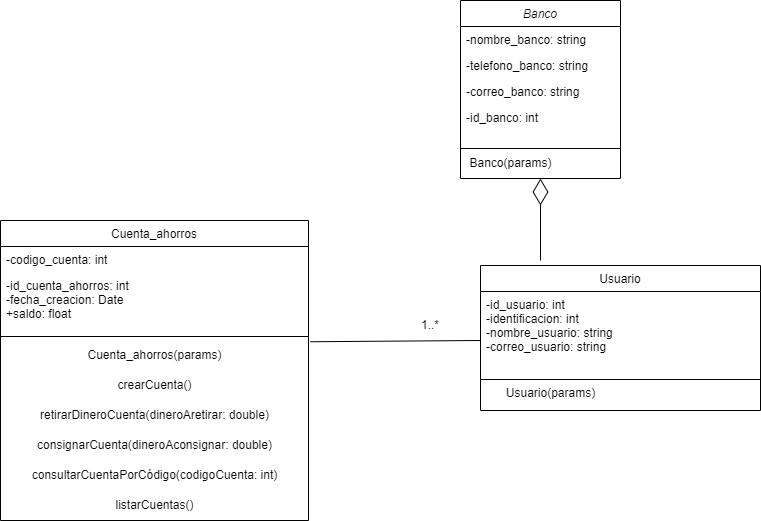

The diagram above was exported from draw.io. Its source (the exported page's mxGraphModel, read from the mxfile embedded in the PNG):
<mxGraphModel dx="1311" dy="501" grid="1" gridSize="10" guides="1" tooltips="1" connect="1" arrows="1" fold="1" page="1" pageScale="1" pageWidth="827" pageHeight="1169" math="0" shadow="0">
  <root>
    <mxCell id="WIyWlLk6GJQsqaUBKTNV-0" />
    <mxCell id="WIyWlLk6GJQsqaUBKTNV-1" parent="WIyWlLk6GJQsqaUBKTNV-0" />
    <mxCell id="zkfFHV4jXpPFQw0GAbJ--0" value="Banco" style="swimlane;fontStyle=2;align=center;verticalAlign=top;childLayout=stackLayout;horizontal=1;startSize=26;horizontalStack=0;resizeParent=1;resizeLast=0;collapsible=1;marginBottom=0;rounded=0;shadow=0;strokeWidth=1;" parent="WIyWlLk6GJQsqaUBKTNV-1" vertex="1">
      <mxGeometry x="480" y="140" width="160" height="178" as="geometry">
        <mxRectangle x="120" y="120" width="160" height="26" as="alternateBounds" />
      </mxGeometry>
    </mxCell>
    <mxCell id="zkfFHV4jXpPFQw0GAbJ--1" value="-nombre_banco: string" style="text;align=left;verticalAlign=top;spacingLeft=4;spacingRight=4;overflow=hidden;rotatable=0;points=[[0,0.5],[1,0.5]];portConstraint=eastwest;" parent="zkfFHV4jXpPFQw0GAbJ--0" vertex="1">
      <mxGeometry y="26" width="160" height="26" as="geometry" />
    </mxCell>
    <mxCell id="zkfFHV4jXpPFQw0GAbJ--2" value="-telefono_banco: string" style="text;align=left;verticalAlign=top;spacingLeft=4;spacingRight=4;overflow=hidden;rotatable=0;points=[[0,0.5],[1,0.5]];portConstraint=eastwest;rounded=0;shadow=0;html=0;" parent="zkfFHV4jXpPFQw0GAbJ--0" vertex="1">
      <mxGeometry y="52" width="160" height="26" as="geometry" />
    </mxCell>
    <mxCell id="zkfFHV4jXpPFQw0GAbJ--3" value="-correo_banco: string" style="text;align=left;verticalAlign=top;spacingLeft=4;spacingRight=4;overflow=hidden;rotatable=0;points=[[0,0.5],[1,0.5]];portConstraint=eastwest;rounded=0;shadow=0;html=0;" parent="zkfFHV4jXpPFQw0GAbJ--0" vertex="1">
      <mxGeometry y="78" width="160" height="26" as="geometry" />
    </mxCell>
    <mxCell id="w3O8FzD5cs9czdOi5vL0-3" value="-id_banco: int" style="text;align=left;verticalAlign=top;spacingLeft=4;spacingRight=4;overflow=hidden;rotatable=0;points=[[0,0.5],[1,0.5]];portConstraint=eastwest;" parent="zkfFHV4jXpPFQw0GAbJ--0" vertex="1">
      <mxGeometry y="104" width="160" height="26" as="geometry" />
    </mxCell>
    <mxCell id="zkfFHV4jXpPFQw0GAbJ--4" value="" style="line;html=1;strokeWidth=1;align=left;verticalAlign=middle;spacingTop=-1;spacingLeft=3;spacingRight=3;rotatable=0;labelPosition=right;points=[];portConstraint=eastwest;" parent="zkfFHV4jXpPFQw0GAbJ--0" vertex="1">
      <mxGeometry y="130" width="160" height="36" as="geometry" />
    </mxCell>
    <mxCell id="zkfFHV4jXpPFQw0GAbJ--6" value="Cuenta_ahorros" style="swimlane;fontStyle=0;align=center;verticalAlign=top;childLayout=stackLayout;horizontal=1;startSize=26;horizontalStack=0;resizeParent=1;resizeLast=0;collapsible=1;marginBottom=0;rounded=0;shadow=0;strokeWidth=1;" parent="WIyWlLk6GJQsqaUBKTNV-1" vertex="1">
      <mxGeometry x="20" y="360" width="308" height="300" as="geometry">
        <mxRectangle x="130" y="380" width="160" height="26" as="alternateBounds" />
      </mxGeometry>
    </mxCell>
    <mxCell id="zkfFHV4jXpPFQw0GAbJ--7" value="-codigo_cuenta: int" style="text;align=left;verticalAlign=top;spacingLeft=4;spacingRight=4;overflow=hidden;rotatable=0;points=[[0,0.5],[1,0.5]];portConstraint=eastwest;" parent="zkfFHV4jXpPFQw0GAbJ--6" vertex="1">
      <mxGeometry y="26" width="308" height="26" as="geometry" />
    </mxCell>
    <mxCell id="zkfFHV4jXpPFQw0GAbJ--8" value="-id_cuenta_ahorros: int&#10;-fecha_creacion: Date&#10;+saldo: float&#10;" style="text;align=left;verticalAlign=top;spacingLeft=4;spacingRight=4;overflow=hidden;rotatable=0;points=[[0,0.5],[1,0.5]];portConstraint=eastwest;rounded=0;shadow=0;html=0;" parent="zkfFHV4jXpPFQw0GAbJ--6" vertex="1">
      <mxGeometry y="52" width="308" height="60" as="geometry" />
    </mxCell>
    <mxCell id="zkfFHV4jXpPFQw0GAbJ--9" value="" style="line;html=1;strokeWidth=1;align=left;verticalAlign=middle;spacingTop=-1;spacingLeft=3;spacingRight=3;rotatable=0;labelPosition=right;points=[];portConstraint=eastwest;" parent="zkfFHV4jXpPFQw0GAbJ--6" vertex="1">
      <mxGeometry y="112" width="308" height="8" as="geometry" />
    </mxCell>
    <mxCell id="Pd9QG1DIymkVjJ_a24RC-0" value="Cuenta_ahorros(params)" style="text;html=1;align=center;verticalAlign=middle;resizable=0;points=[];autosize=1;strokeColor=none;fillColor=none;" vertex="1" parent="zkfFHV4jXpPFQw0GAbJ--6">
      <mxGeometry y="120" width="308" height="30" as="geometry" />
    </mxCell>
    <mxCell id="Pd9QG1DIymkVjJ_a24RC-1" value="crearCuenta()" style="text;html=1;align=center;verticalAlign=middle;resizable=0;points=[];autosize=1;strokeColor=none;fillColor=none;" vertex="1" parent="zkfFHV4jXpPFQw0GAbJ--6">
      <mxGeometry y="150" width="308" height="30" as="geometry" />
    </mxCell>
    <mxCell id="Pd9QG1DIymkVjJ_a24RC-2" value="retirarDineroCuenta(dineroAretirar: double)" style="text;html=1;align=center;verticalAlign=middle;resizable=0;points=[];autosize=1;strokeColor=none;fillColor=none;" vertex="1" parent="zkfFHV4jXpPFQw0GAbJ--6">
      <mxGeometry y="180" width="308" height="30" as="geometry" />
    </mxCell>
    <mxCell id="Pd9QG1DIymkVjJ_a24RC-3" value="consignarCuenta(dineroAconsignar: double)" style="text;html=1;align=center;verticalAlign=middle;resizable=0;points=[];autosize=1;strokeColor=none;fillColor=none;" vertex="1" parent="zkfFHV4jXpPFQw0GAbJ--6">
      <mxGeometry y="210" width="308" height="30" as="geometry" />
    </mxCell>
    <mxCell id="Pd9QG1DIymkVjJ_a24RC-7" value="consultarCuentaPorCódigo(codigoCuenta: int)" style="text;html=1;align=center;verticalAlign=middle;resizable=0;points=[];autosize=1;strokeColor=none;fillColor=none;" vertex="1" parent="zkfFHV4jXpPFQw0GAbJ--6">
      <mxGeometry y="240" width="308" height="30" as="geometry" />
    </mxCell>
    <mxCell id="Pd9QG1DIymkVjJ_a24RC-8" value="listarCuentas()" style="text;html=1;align=center;verticalAlign=middle;resizable=0;points=[];autosize=1;strokeColor=none;fillColor=none;" vertex="1" parent="zkfFHV4jXpPFQw0GAbJ--6">
      <mxGeometry y="270" width="308" height="30" as="geometry" />
    </mxCell>
    <mxCell id="zkfFHV4jXpPFQw0GAbJ--13" value="Usuario" style="swimlane;fontStyle=0;align=center;verticalAlign=top;childLayout=stackLayout;horizontal=1;startSize=26;horizontalStack=0;resizeParent=1;resizeLast=0;collapsible=1;marginBottom=0;rounded=0;shadow=0;strokeWidth=1;" parent="WIyWlLk6GJQsqaUBKTNV-1" vertex="1">
      <mxGeometry x="500" y="405" width="280" height="145" as="geometry">
        <mxRectangle x="340" y="380" width="170" height="26" as="alternateBounds" />
      </mxGeometry>
    </mxCell>
    <mxCell id="zkfFHV4jXpPFQw0GAbJ--14" value="-id_usuario: int&#10;-identificacion: int&#10;-nombre_usuario: string&#10;-correo_usuario: string" style="text;align=left;verticalAlign=top;spacingLeft=4;spacingRight=4;overflow=hidden;rotatable=0;points=[[0,0.5],[1,0.5]];portConstraint=eastwest;" parent="zkfFHV4jXpPFQw0GAbJ--13" vertex="1">
      <mxGeometry y="26" width="280" height="84" as="geometry" />
    </mxCell>
    <mxCell id="zkfFHV4jXpPFQw0GAbJ--15" value="" style="line;html=1;strokeWidth=1;align=left;verticalAlign=middle;spacingTop=-1;spacingLeft=3;spacingRight=3;rotatable=0;labelPosition=right;points=[];portConstraint=eastwest;" parent="zkfFHV4jXpPFQw0GAbJ--13" vertex="1">
      <mxGeometry y="110" width="280" height="8" as="geometry" />
    </mxCell>
    <mxCell id="w3O8FzD5cs9czdOi5vL0-0" value="" style="endArrow=none;html=1;rounded=0;entryX=1.006;entryY=1.154;entryDx=0;entryDy=0;entryPerimeter=0;" parent="WIyWlLk6GJQsqaUBKTNV-1" target="zkfFHV4jXpPFQw0GAbJ--8" edge="1">
      <mxGeometry width="50" height="50" relative="1" as="geometry">
        <mxPoint x="500" y="480" as="sourcePoint" />
        <mxPoint x="410" y="350" as="targetPoint" />
      </mxGeometry>
    </mxCell>
    <mxCell id="w3O8FzD5cs9czdOi5vL0-4" value="" style="endArrow=diamondThin;endFill=0;endSize=24;html=1;rounded=0;entryX=0.5;entryY=1;entryDx=0;entryDy=0;" parent="WIyWlLk6GJQsqaUBKTNV-1" target="zkfFHV4jXpPFQw0GAbJ--0" edge="1">
      <mxGeometry width="160" relative="1" as="geometry">
        <mxPoint x="560" y="400" as="sourcePoint" />
        <mxPoint x="560" y="170" as="targetPoint" />
      </mxGeometry>
    </mxCell>
    <mxCell id="w3O8FzD5cs9czdOi5vL0-5" value="1..*" style="text;html=1;align=center;verticalAlign=middle;whiteSpace=wrap;rounded=0;" parent="WIyWlLk6GJQsqaUBKTNV-1" vertex="1">
      <mxGeometry x="420" y="450" width="60" height="30" as="geometry" />
    </mxCell>
    <mxCell id="Pd9QG1DIymkVjJ_a24RC-9" value="Banco(params)" style="text;html=1;align=center;verticalAlign=middle;resizable=0;points=[];autosize=1;strokeColor=none;fillColor=none;" vertex="1" parent="WIyWlLk6GJQsqaUBKTNV-1">
      <mxGeometry x="475" y="288" width="110" height="30" as="geometry" />
    </mxCell>
    <mxCell id="Pd9QG1DIymkVjJ_a24RC-10" value="Usuario(params)" style="text;html=1;align=center;verticalAlign=middle;resizable=0;points=[];autosize=1;strokeColor=none;fillColor=none;" vertex="1" parent="WIyWlLk6GJQsqaUBKTNV-1">
      <mxGeometry x="515" y="518" width="110" height="30" as="geometry" />
    </mxCell>
  </root>
</mxGraphModel>